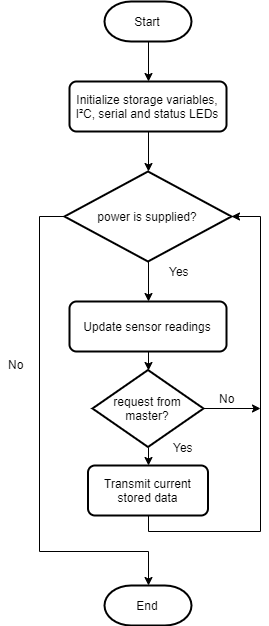

The diagram above was exported from draw.io. Its source (the exported page's mxGraphModel, read from the mxfile embedded in the PNG):
<mxGraphModel dx="1422" dy="745" grid="1" gridSize="10" guides="1" tooltips="1" connect="1" arrows="1" fold="1" page="1" pageScale="1" pageWidth="827" pageHeight="1169" math="0" shadow="0">
  <root>
    <mxCell id="0" />
    <mxCell id="1" parent="0" />
    <mxCell id="QRut_yNwEvBPBOU0Qm5p-11" style="edgeStyle=orthogonalEdgeStyle;rounded=0;orthogonalLoop=1;jettySize=auto;html=1;exitX=0.5;exitY=1;exitDx=0;exitDy=0;exitPerimeter=0;entryX=0.5;entryY=0;entryDx=0;entryDy=0;" edge="1" parent="1" source="QRut_yNwEvBPBOU0Qm5p-4" target="QRut_yNwEvBPBOU0Qm5p-6">
      <mxGeometry relative="1" as="geometry" />
    </mxCell>
    <mxCell id="QRut_yNwEvBPBOU0Qm5p-4" value="Start" style="strokeWidth=2;html=1;shape=mxgraph.flowchart.terminator;whiteSpace=wrap;" vertex="1" parent="1">
      <mxGeometry x="364" y="40" width="87" height="40" as="geometry" />
    </mxCell>
    <mxCell id="QRut_yNwEvBPBOU0Qm5p-5" value="End" style="strokeWidth=2;html=1;shape=mxgraph.flowchart.terminator;whiteSpace=wrap;" vertex="1" parent="1">
      <mxGeometry x="364" y="624" width="87" height="40" as="geometry" />
    </mxCell>
    <mxCell id="QRut_yNwEvBPBOU0Qm5p-10" style="edgeStyle=orthogonalEdgeStyle;rounded=0;orthogonalLoop=1;jettySize=auto;html=1;exitX=0.5;exitY=1;exitDx=0;exitDy=0;entryX=0.5;entryY=0;entryDx=0;entryDy=0;entryPerimeter=0;" edge="1" parent="1" source="QRut_yNwEvBPBOU0Qm5p-6" target="QRut_yNwEvBPBOU0Qm5p-8">
      <mxGeometry relative="1" as="geometry" />
    </mxCell>
    <mxCell id="QRut_yNwEvBPBOU0Qm5p-6" value="Initialize storage variables, I²C, serial and status LEDs" style="rounded=1;whiteSpace=wrap;html=1;absoluteArcSize=1;arcSize=14;strokeWidth=2;" vertex="1" parent="1">
      <mxGeometry x="329" y="120" width="157" height="50" as="geometry" />
    </mxCell>
    <mxCell id="QRut_yNwEvBPBOU0Qm5p-19" style="edgeStyle=orthogonalEdgeStyle;rounded=0;orthogonalLoop=1;jettySize=auto;html=1;exitX=0.5;exitY=1;exitDx=0;exitDy=0;entryX=0.5;entryY=0;entryDx=0;entryDy=0;entryPerimeter=0;" edge="1" parent="1" source="QRut_yNwEvBPBOU0Qm5p-7" target="QRut_yNwEvBPBOU0Qm5p-18">
      <mxGeometry relative="1" as="geometry" />
    </mxCell>
    <mxCell id="QRut_yNwEvBPBOU0Qm5p-7" value="Update sensor readings" style="rounded=1;whiteSpace=wrap;html=1;absoluteArcSize=1;arcSize=14;strokeWidth=2;" vertex="1" parent="1">
      <mxGeometry x="329" y="340" width="157" height="50" as="geometry" />
    </mxCell>
    <mxCell id="QRut_yNwEvBPBOU0Qm5p-9" style="edgeStyle=orthogonalEdgeStyle;rounded=0;orthogonalLoop=1;jettySize=auto;html=1;exitX=0.5;exitY=1;exitDx=0;exitDy=0;exitPerimeter=0;entryX=0.5;entryY=0;entryDx=0;entryDy=0;" edge="1" parent="1" source="QRut_yNwEvBPBOU0Qm5p-8" target="QRut_yNwEvBPBOU0Qm5p-7">
      <mxGeometry relative="1" as="geometry" />
    </mxCell>
    <mxCell id="QRut_yNwEvBPBOU0Qm5p-15" style="edgeStyle=orthogonalEdgeStyle;rounded=0;orthogonalLoop=1;jettySize=auto;html=1;exitX=0;exitY=0.5;exitDx=0;exitDy=0;exitPerimeter=0;entryX=0.5;entryY=0;entryDx=0;entryDy=0;entryPerimeter=0;" edge="1" parent="1" source="QRut_yNwEvBPBOU0Qm5p-8" target="QRut_yNwEvBPBOU0Qm5p-5">
      <mxGeometry relative="1" as="geometry">
        <Array as="points">
          <mxPoint x="299" y="255" />
          <mxPoint x="299" y="590" />
          <mxPoint x="408" y="590" />
        </Array>
      </mxGeometry>
    </mxCell>
    <mxCell id="QRut_yNwEvBPBOU0Qm5p-8" value="power is supplied?" style="strokeWidth=2;html=1;shape=mxgraph.flowchart.decision;whiteSpace=wrap;" vertex="1" parent="1">
      <mxGeometry x="324" y="210" width="167" height="90" as="geometry" />
    </mxCell>
    <mxCell id="QRut_yNwEvBPBOU0Qm5p-16" value="No" style="text;html=1;align=center;verticalAlign=middle;resizable=0;points=[];;autosize=1;" vertex="1" parent="1">
      <mxGeometry x="260" y="393" width="30" height="20" as="geometry" />
    </mxCell>
    <mxCell id="QRut_yNwEvBPBOU0Qm5p-17" value="Yes" style="text;html=1;align=center;verticalAlign=middle;resizable=0;points=[];;autosize=1;" vertex="1" parent="1">
      <mxGeometry x="419" y="300" width="40" height="20" as="geometry" />
    </mxCell>
    <mxCell id="QRut_yNwEvBPBOU0Qm5p-22" style="edgeStyle=orthogonalEdgeStyle;rounded=0;orthogonalLoop=1;jettySize=auto;html=1;exitX=0.5;exitY=1;exitDx=0;exitDy=0;exitPerimeter=0;entryX=0.5;entryY=0;entryDx=0;entryDy=0;" edge="1" parent="1" source="QRut_yNwEvBPBOU0Qm5p-18" target="QRut_yNwEvBPBOU0Qm5p-20">
      <mxGeometry relative="1" as="geometry" />
    </mxCell>
    <mxCell id="QRut_yNwEvBPBOU0Qm5p-24" style="edgeStyle=orthogonalEdgeStyle;rounded=0;orthogonalLoop=1;jettySize=auto;html=1;exitX=1;exitY=0.5;exitDx=0;exitDy=0;exitPerimeter=0;" edge="1" parent="1" source="QRut_yNwEvBPBOU0Qm5p-18">
      <mxGeometry relative="1" as="geometry">
        <mxPoint x="520" y="447" as="targetPoint" />
      </mxGeometry>
    </mxCell>
    <mxCell id="QRut_yNwEvBPBOU0Qm5p-18" value="request from master?" style="strokeWidth=2;html=1;shape=mxgraph.flowchart.decision;whiteSpace=wrap;" vertex="1" parent="1">
      <mxGeometry x="352" y="408.5" width="111" height="77" as="geometry" />
    </mxCell>
    <mxCell id="QRut_yNwEvBPBOU0Qm5p-21" style="edgeStyle=orthogonalEdgeStyle;rounded=0;orthogonalLoop=1;jettySize=auto;html=1;exitX=0.5;exitY=1;exitDx=0;exitDy=0;entryX=1;entryY=0.5;entryDx=0;entryDy=0;entryPerimeter=0;" edge="1" parent="1" source="QRut_yNwEvBPBOU0Qm5p-20" target="QRut_yNwEvBPBOU0Qm5p-8">
      <mxGeometry relative="1" as="geometry">
        <Array as="points">
          <mxPoint x="408" y="570" />
          <mxPoint x="520" y="570" />
          <mxPoint x="520" y="255" />
        </Array>
      </mxGeometry>
    </mxCell>
    <mxCell id="QRut_yNwEvBPBOU0Qm5p-20" value="Transmit current stored data" style="rounded=1;whiteSpace=wrap;html=1;absoluteArcSize=1;arcSize=14;strokeWidth=2;" vertex="1" parent="1">
      <mxGeometry x="347.5" y="504" width="120" height="50" as="geometry" />
    </mxCell>
    <mxCell id="QRut_yNwEvBPBOU0Qm5p-23" value="Yes" style="text;html=1;align=center;verticalAlign=middle;resizable=0;points=[];;autosize=1;" vertex="1" parent="1">
      <mxGeometry x="423" y="475.5" width="40" height="20" as="geometry" />
    </mxCell>
    <mxCell id="QRut_yNwEvBPBOU0Qm5p-25" value="No" style="text;html=1;align=center;verticalAlign=middle;resizable=0;points=[];;autosize=1;" vertex="1" parent="1">
      <mxGeometry x="471" y="427" width="30" height="20" as="geometry" />
    </mxCell>
  </root>
</mxGraphModel>